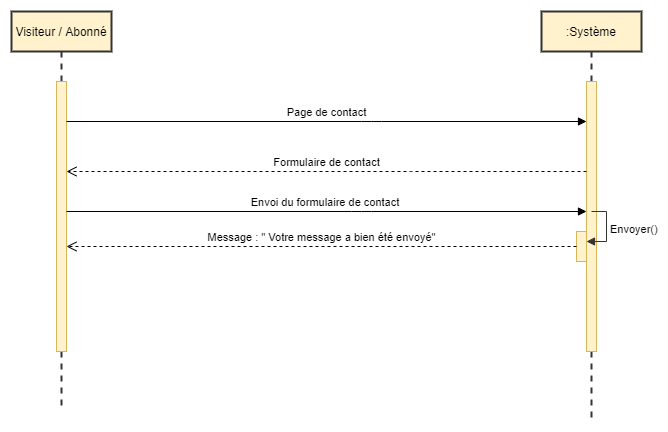

The diagram above was exported from draw.io. Its source (the exported page's mxGraphModel, read from the mxfile embedded in the PNG):
<mxGraphModel dx="1422" dy="705" grid="1" gridSize="10" guides="1" tooltips="1" connect="1" arrows="1" fold="1" page="1" pageScale="1" pageWidth="1654" pageHeight="2336" math="0" shadow="0">
  <root>
    <mxCell id="0" />
    <mxCell id="1" parent="0" />
    <mxCell id="q7amjy1PiU4DbSfz0V71-1" value="Visiteur / Abonné" style="shape=umlLifeline;perimeter=lifelinePerimeter;container=1;collapsible=0;recursiveResize=0;rounded=0;shadow=0;strokeWidth=2;fillColor=#fff2cc;strokeColor=#333333;" parent="1" vertex="1">
      <mxGeometry x="150" y="100" width="100" height="400" as="geometry" />
    </mxCell>
    <mxCell id="q7amjy1PiU4DbSfz0V71-2" value="" style="points=[];perimeter=orthogonalPerimeter;rounded=0;shadow=0;strokeWidth=1;fillColor=#fff2cc;strokeColor=#d6b656;" parent="q7amjy1PiU4DbSfz0V71-1" vertex="1">
      <mxGeometry x="45" y="70" width="10" height="270" as="geometry" />
    </mxCell>
    <mxCell id="q7amjy1PiU4DbSfz0V71-3" value=":Système" style="shape=umlLifeline;perimeter=lifelinePerimeter;whiteSpace=wrap;html=1;container=1;collapsible=0;recursiveResize=0;outlineConnect=0;fillColor=#fff2cc;strokeColor=#333333;strokeWidth=2;" parent="1" vertex="1">
      <mxGeometry x="680" y="100" width="100" height="410" as="geometry" />
    </mxCell>
    <mxCell id="q7amjy1PiU4DbSfz0V71-4" value="" style="points=[];perimeter=orthogonalPerimeter;rounded=0;shadow=0;strokeWidth=1;fillColor=#fff2cc;strokeColor=#d6b656;" parent="q7amjy1PiU4DbSfz0V71-3" vertex="1">
      <mxGeometry x="45" y="70" width="10" height="270" as="geometry" />
    </mxCell>
    <mxCell id="q7amjy1PiU4DbSfz0V71-7" value="Page de contact" style="html=1;verticalAlign=bottom;endArrow=block;" parent="1" source="q7amjy1PiU4DbSfz0V71-2" target="q7amjy1PiU4DbSfz0V71-4" edge="1">
      <mxGeometry width="80" relative="1" as="geometry">
        <mxPoint x="680" y="480" as="sourcePoint" />
        <mxPoint x="760" y="480" as="targetPoint" />
        <Array as="points">
          <mxPoint x="510" y="210" />
        </Array>
      </mxGeometry>
    </mxCell>
    <mxCell id="q7amjy1PiU4DbSfz0V71-8" value="Formulaire de contact" style="html=1;verticalAlign=bottom;endArrow=open;dashed=1;endSize=8;" parent="1" source="q7amjy1PiU4DbSfz0V71-4" target="q7amjy1PiU4DbSfz0V71-2" edge="1">
      <mxGeometry relative="1" as="geometry">
        <mxPoint x="760" y="480" as="sourcePoint" />
        <mxPoint x="680" y="480" as="targetPoint" />
        <Array as="points">
          <mxPoint x="540" y="260" />
        </Array>
      </mxGeometry>
    </mxCell>
    <mxCell id="q7amjy1PiU4DbSfz0V71-9" value="Envoi du formulaire de contact&amp;nbsp;" style="html=1;verticalAlign=bottom;endArrow=block;" parent="1" source="q7amjy1PiU4DbSfz0V71-2" target="q7amjy1PiU4DbSfz0V71-4" edge="1">
      <mxGeometry width="80" relative="1" as="geometry">
        <mxPoint x="680" y="380" as="sourcePoint" />
        <mxPoint x="760" y="380" as="targetPoint" />
        <Array as="points">
          <mxPoint x="500" y="300" />
        </Array>
      </mxGeometry>
    </mxCell>
    <mxCell id="q7amjy1PiU4DbSfz0V71-10" value="" style="html=1;points=[];perimeter=orthogonalPerimeter;fillColor=#fff2cc;strokeColor=#d6b656;" parent="1" vertex="1">
      <mxGeometry x="715" y="320" width="10" height="30" as="geometry" />
    </mxCell>
    <mxCell id="q7amjy1PiU4DbSfz0V71-11" value="Envoyer()" style="edgeStyle=orthogonalEdgeStyle;html=1;align=left;spacingLeft=2;endArrow=block;rounded=0;fillColor=#fff2cc;strokeColor=#333333;" parent="1" target="q7amjy1PiU4DbSfz0V71-10" edge="1">
      <mxGeometry relative="1" as="geometry">
        <mxPoint x="730" y="300" as="sourcePoint" />
        <Array as="points">
          <mxPoint x="745" y="300" />
          <mxPoint x="745" y="330" />
        </Array>
      </mxGeometry>
    </mxCell>
    <mxCell id="q7amjy1PiU4DbSfz0V71-12" value="Message : &quot; Votre message a bien été envoyé&quot;" style="html=1;verticalAlign=bottom;endArrow=open;dashed=1;endSize=8;" parent="1" source="q7amjy1PiU4DbSfz0V71-10" target="q7amjy1PiU4DbSfz0V71-2" edge="1">
      <mxGeometry relative="1" as="geometry">
        <mxPoint x="760" y="380" as="sourcePoint" />
        <mxPoint x="680" y="380" as="targetPoint" />
      </mxGeometry>
    </mxCell>
  </root>
</mxGraphModel>